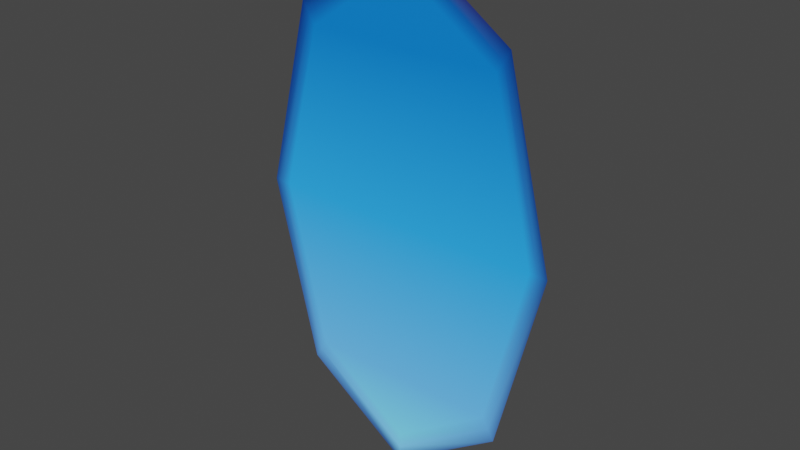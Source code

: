 # Source: portal_blue_filled.blend  (saved by Blender 2.93.20; exported with 4.5.12 LTS)
import bpy
from mathutils import Matrix  # noqa: F401  (used for matrix-valued properties, if any)

bpy.ops.wm.read_factory_settings(use_empty=True)
scene = bpy.context.scene
scene.name = 'Scene'

# ---- collections
col_collection = bpy.data.collections.new('Collection'); scene.collection.children.link(col_collection)

# ---- materials (node trees are filled in below, after node groups)
mat_vertex_color = bpy.data.materials.new('vertex_color')
mat_vertex_color.use_transparent_shadow = False

# ---- material node trees
mat_vertex_color.use_nodes = True; mat_vertex_color.node_tree.nodes.clear()
_N = mat_vertex_color.node_tree.nodes; _L = mat_vertex_color.node_tree.links
n0 = _N.new('ShaderNodeBsdfPrincipled'); n0.name = 'Principled BSDF'; n0.location = (10, 300)
n0.distribution = 'GGX'
n0.subsurface_method = 'BURLEY'
n0.inputs[0].default_value = (0.0, 0.0, 0.0, 1.0)
n0.inputs[3].default_value = 1.45
n0.inputs[28].default_value = 1.0
n1 = _N.new('ShaderNodeOutputMaterial'); n1.name = 'Material Output'; n1.location = (300, 300)
n2 = _N.new('ShaderNodeVertexColor'); n2.name = 'Vertex Color'; n2.location = (-180, -60)
_L.new(n0.outputs[0], n1.inputs[0])
_L.new(n2.outputs[0], n0.inputs[27])
n1.is_active_output = True

# ---- world
world_world = bpy.data.worlds.new('World'); scene.world = world_world
world_world.use_nodes = True; world_world.node_tree.nodes.clear()
_N = world_world.node_tree.nodes; _L = world_world.node_tree.links
n0 = _N.new('ShaderNodeOutputWorld'); n0.name = 'World Output'; n0.location = (300, 300)
n1 = _N.new('ShaderNodeBackground'); n1.name = 'Background'; n1.location = (10, 300)
n1.inputs[0].default_value = (0.05088, 0.05088, 0.05088, 1.0)
_L.new(n1.outputs[0], n0.inputs[0])
n0.is_active_output = True
world_world.color = (0.05088, 0.05088, 0.05088)
world_world.use_sun_shadow = False
world_world.sun_shadow_jitter_overblur = 0.0

# ---- meshes
me_circle = bpy.data.meshes.new('Circle')
me_circle.from_pydata([(-6.892e-09, -9.313e-10, 0.8), (-0.3359, -9.313e-10, 0.5657), (-0.475, -9.313e-10, -2.007e-08), (-0.3359, -9.313e-10, -0.5657), (3.463e-08, -9.313e-10, -0.8), (0.3359, -9.313e-10, -0.5657), (0.475, -9.313e-10, 2.444e-08), (0.3359, -9.313e-10, 0.5657), (-6.956e-09, -9.313e-10, 0.7081), (-0.2973, -9.313e-10, 0.5007), (-0.4204, -9.313e-10, -1.947e-08), (-0.2973, -9.313e-10, -0.5007), (2.98e-08, -9.313e-10, -0.7081), (0.2973, -9.313e-10, -0.5007), (0.4204, -9.313e-10, 1.992e-08), (0.2973, -9.313e-10, 0.5007), (0.3166, -9.313e-10, -0.5332), (0.4477, -9.313e-10, 2.218e-08), (-0.3166, -9.313e-10, -0.5332), (3.222e-08, -9.313e-10, -0.754), (-0.3166, -9.313e-10, 0.5332), (-0.4477, -9.313e-10, -1.977e-08), (0.3166, -9.313e-10, 0.5332), (-6.924e-09, -9.313e-10, 0.754)], [], [(17, 16, 13, 14), (19, 18, 11, 12), (21, 20, 9, 10), (22, 17, 14, 15), (16, 19, 12, 13), (18, 21, 10, 11), (20, 23, 8, 9), (23, 22, 15, 8), (0, 7, 22, 23), (1, 0, 23, 20), (3, 2, 21, 18), (5, 4, 19, 16), (7, 6, 17, 22), (2, 1, 20, 21), (4, 3, 18, 19), (6, 5, 16, 17), (8, 15, 9), (10, 9, 15, 14), (11, 10, 14, 13), (12, 11, 13)])
me_circle.polygons.foreach_set('use_smooth', [True] * 20)
_uv = me_circle.uv_layers.new(name='UVMap')
_uv.uv.foreach_set('vector', [0.0, 0.0, 0.0, 0.0, 0.0, 0.0, 0.0, 0.0, 0.0, 0.0, 0.0, 0.0, 0.0, 0.0, 0.0, 0.0, 0.0, 0.0, 0.0, 0.0, 0.0, 0.0, 0.0, 0.0, 0.0, 0.0, 0.0, 0.0, 0.0, 0.0, 0.0, 0.0, 0.0, 0.0, 0.0, 0.0, 0.0, 0.0, 0.0, 0.0, 0.0, 0.0, 0.0, 0.0, 0.0, 0.0, 0.0, 0.0, 0.0, 0.0, 0.0, 0.0, 0.0, 0.0, 0.0, 0.0, 0.0, 0.0, 0.0, 0.0, 0.0, 0.0, 0.0, 0.0, 0.0, 0.0, 0.0, 0.0, 0.0, 0.0, 0.0, 0.0, 0.0, 0.0, 0.0, 0.0, 0.0, 0.0, 0.0, 0.0, 0.0, 0.0, 0.0, 0.0, 0.0, 0.0, 0.0, 0.0, 0.0, 0.0, 0.0, 0.0, 0.0, 0.0, 0.0, 0.0, 0.0, 0.0, 0.0, 0.0, 0.0, 0.0, 0.0, 0.0, 0.0, 0.0, 0.0, 0.0, 0.0, 0.0, 0.0, 0.0, 0.0, 0.0, 0.0, 0.0, 0.0, 0.0, 0.0, 0.0, 0.0, 0.0, 0.0, 0.0, 0.0, 0.0, 0.0, 0.0, 0.0, 0.0, 0.0, 0.0, 0.0, 0.0, 0.0, 0.0, 0.0, 0.0, 0.0, 0.0, 0.0, 0.0, 0.0, 0.0, 0.0, 0.0, 0.0, 0.0, 0.0, 0.0, 0.0, 0.0, 0.0, 0.0, 0.0, 0.0])
_ca = me_circle.color_attributes.new('Col', 'BYTE_COLOR', 'CORNER')
_ca.data.foreach_set('color', [0.01764, 0.1529, 0.521, 1.0, 0.08866, 0.3095, 0.7991, 1.0, 0.1022, 0.402, 0.9911, 1.0, 0.02029, 0.3005, 0.9047, 1.0, 0.1559, 0.5149, 0.9823, 1.0, 0.08866, 0.3095, 0.7991, 1.0, 0.1022, 0.402, 0.9911, 1.0, 0.15, 0.624, 1.0, 1.0, 0.01764, 0.1529, 0.521, 1.0, 0.0003035, 0.07619, 0.3613, 1.0, 0.0009106, 0.15, 0.5841, 1.0, 0.02029, 0.3005, 0.9047, 1.0, 0.0003035, 0.07619, 0.3613, 1.0, 0.01764, 0.1529, 0.521, 1.0, 0.02029, 0.3005, 0.9047, 1.0, 0.0009106, 0.15, 0.5841, 1.0, 0.08866, 0.3095, 0.7991, 1.0, 0.1559, 0.5149, 0.9823, 1.0, 0.15, 0.624, 1.0, 1.0, 0.1022, 0.402, 0.9911, 1.0, 0.08866, 0.3095, 0.7991, 1.0, 0.01764, 0.1529, 0.521, 1.0, 0.02029, 0.3005, 0.9047, 1.0, 0.1022, 0.402, 0.9911, 1.0, 0.0003035, 0.07619, 0.3613, 1.0, 0.0003035, 0.07619, 0.3613, 1.0, 0.001518, 0.15, 0.5841, 1.0, 0.0009106, 0.15, 0.5841, 1.0, 0.0003035, 0.07619, 0.3613, 1.0, 0.0003035, 0.07619, 0.3613, 1.0, 0.0009106, 0.15, 0.5841, 1.0, 0.001518, 0.15, 0.5841, 1.0, 0.0382, 0.01938, 0.0999, 1.0, 0.0, 0.02315, 0.159, 1.0, 0.0003035, 0.07619, 0.3613, 1.0, 0.0003035, 0.07619, 0.3613, 1.0, 0.0, 0.02315, 0.159, 1.0, 0.0382, 0.01938, 0.0999, 1.0, 0.0003035, 0.07619, 0.3613, 1.0, 0.0003035, 0.07619, 0.3613, 1.0, 0.04519, 0.1274, 0.3813, 1.0, 0.007499, 0.04231, 0.1981, 1.0, 0.01764, 0.1529, 0.521, 1.0, 0.08866, 0.3095, 0.7991, 1.0, 0.04231, 0.1274, 0.3864, 1.0, 0.01681, 0.04817, 0.1779, 1.0, 0.1559, 0.5149, 0.9823, 1.0, 0.08866, 0.3095, 0.7991, 1.0, 0.0, 0.02315, 0.159, 1.0, 0.007499, 0.04231, 0.1981, 1.0, 0.01764, 0.1529, 0.521, 1.0, 0.0003035, 0.07619, 0.3613, 1.0, 0.007499, 0.04231, 0.1981, 1.0, 0.0, 0.02315, 0.159, 1.0, 0.0003035, 0.07619, 0.3613, 1.0, 0.01764, 0.1529, 0.521, 1.0, 0.01681, 0.04817, 0.1779, 1.0, 0.04519, 0.1274, 0.3813, 1.0, 0.08866, 0.3095, 0.7991, 1.0, 0.1559, 0.5149, 0.9823, 1.0, 0.007499, 0.04231, 0.1981, 1.0, 0.04231, 0.1274, 0.3864, 1.0, 0.08866, 0.3095, 0.7991, 1.0, 0.01764, 0.1529, 0.521, 1.0, 0.001518, 0.15, 0.5841, 1.0, 0.0009106, 0.15, 0.5841, 1.0, 0.0009106, 0.15, 0.5841, 1.0, 0.02029, 0.3005, 0.9047, 1.0, 0.0009106, 0.15, 0.5841, 1.0, 0.0009106, 0.15, 0.5841, 1.0, 0.02029, 0.3005, 0.9047, 1.0, 0.1022, 0.402, 0.9911, 1.0, 0.02029, 0.3005, 0.9047, 1.0, 0.02029, 0.3005, 0.9047, 1.0, 0.1022, 0.402, 0.9911, 1.0, 0.15, 0.624, 1.0, 1.0, 0.1022, 0.402, 0.9911, 1.0, 0.1022, 0.402, 0.9911, 1.0])
me_circle.materials.append(mat_vertex_color)
me_circle.use_remesh_fix_poles = True
me_circle.use_remesh_preserve_attributes = False
me_circle.use_paint_bone_selection = False
me_circle.use_paint_mask_vertex = True
me_circle.update()

# ---- objects
ob_circle = bpy.data.objects.new('Circle', me_circle)

# ---- transforms, parenting, visibility, modifiers, constraints
ob_circle.location = (0.0, 0.0, 0.0)

# ---- collection membership
col_collection.objects.link(ob_circle)

# ---- scene / render settings (as saved in the file)
scene.frame_start = 1; scene.frame_end = 250; scene.frame_set(1)
scene.render.engine = 'BLENDER_EEVEE_NEXT'
scene.cycles.use_denoising = False
scene.cycles.samples = 128
scene.cycles.sampling_pattern = 'TABULATED_SOBOL'
scene.cycles.use_adaptive_sampling = False
scene.cycles.use_light_tree = False
scene.view_settings.view_transform = 'Filmic'
bpy.context.view_layer.update()

# ---- added for rendering (the .blend has no active camera and no usable light): camera, sun
cam_auto = bpy.data.cameras.new('AutoCamera')
cam_auto.lens = 50.0
cam_auto.sensor_width = 36.0
cam_auto.clip_end = 1000.0
ob_auto_camera = bpy.data.objects.new('AutoCamera', cam_auto)
scene.collection.objects.link(ob_auto_camera)
ob_auto_camera.location = (1.72164, -2.06597, 1.37731)
ob_auto_camera.rotation_euler = (1.09748, -7.21219e-08, 0.694738)
scene.camera = ob_auto_camera
light_auto_sun = bpy.data.lights.new('AutoSun', 'SUN')
light_auto_sun.energy = 3.0
light_auto_sun.angle = 0.0523599
ob_auto_sun = bpy.data.objects.new('AutoSun', light_auto_sun)
scene.collection.objects.link(ob_auto_sun)
ob_auto_sun.rotation_euler = (0.872665, 0.174533, 0.523599)
bpy.context.view_layer.update()
